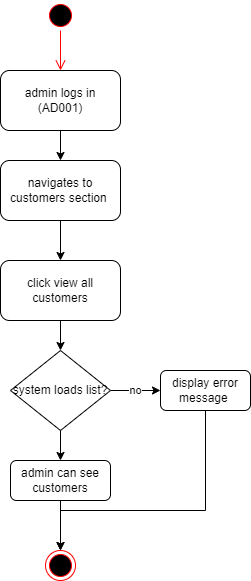

The diagram above was exported from draw.io. Its source (the exported page's mxGraphModel, read from the mxfile embedded in the PNG):
<mxGraphModel dx="1434" dy="707" grid="1" gridSize="10" guides="1" tooltips="1" connect="1" arrows="1" fold="1" page="1" pageScale="1" pageWidth="850" pageHeight="1100" math="0" shadow="0">
  <root>
    <mxCell id="0" />
    <mxCell id="1" parent="0" />
    <mxCell id="WSHZBHIttsnJ9XQ3jq2K-5" style="edgeStyle=orthogonalEdgeStyle;rounded=0;orthogonalLoop=1;jettySize=auto;html=1;exitX=0.5;exitY=1;exitDx=0;exitDy=0;" parent="1" source="WSHZBHIttsnJ9XQ3jq2K-1" target="WSHZBHIttsnJ9XQ3jq2K-2" edge="1">
      <mxGeometry relative="1" as="geometry" />
    </mxCell>
    <mxCell id="WSHZBHIttsnJ9XQ3jq2K-1" value="admin logs in (AD001)" style="rounded=1;whiteSpace=wrap;html=1;" parent="1" vertex="1">
      <mxGeometry x="50" y="150" width="120" height="60" as="geometry" />
    </mxCell>
    <mxCell id="WSHZBHIttsnJ9XQ3jq2K-6" style="edgeStyle=orthogonalEdgeStyle;rounded=0;orthogonalLoop=1;jettySize=auto;html=1;exitX=0.5;exitY=1;exitDx=0;exitDy=0;entryX=0.5;entryY=0;entryDx=0;entryDy=0;" parent="1" source="WSHZBHIttsnJ9XQ3jq2K-2" target="WSHZBHIttsnJ9XQ3jq2K-3" edge="1">
      <mxGeometry relative="1" as="geometry" />
    </mxCell>
    <mxCell id="WSHZBHIttsnJ9XQ3jq2K-2" value="navigates to customers section&amp;nbsp;" style="rounded=1;whiteSpace=wrap;html=1;" parent="1" vertex="1">
      <mxGeometry x="50" y="240" width="120" height="60" as="geometry" />
    </mxCell>
    <mxCell id="WSHZBHIttsnJ9XQ3jq2K-11" style="edgeStyle=orthogonalEdgeStyle;rounded=0;orthogonalLoop=1;jettySize=auto;html=1;exitX=0.5;exitY=1;exitDx=0;exitDy=0;" parent="1" source="WSHZBHIttsnJ9XQ3jq2K-3" target="WSHZBHIttsnJ9XQ3jq2K-4" edge="1">
      <mxGeometry relative="1" as="geometry" />
    </mxCell>
    <mxCell id="WSHZBHIttsnJ9XQ3jq2K-3" value="click view all customers" style="rounded=1;whiteSpace=wrap;html=1;" parent="1" vertex="1">
      <mxGeometry x="50" y="340" width="120" height="60" as="geometry" />
    </mxCell>
    <mxCell id="WSHZBHIttsnJ9XQ3jq2K-13" value="no" style="edgeStyle=orthogonalEdgeStyle;rounded=0;orthogonalLoop=1;jettySize=auto;html=1;exitX=1;exitY=0.5;exitDx=0;exitDy=0;" parent="1" source="WSHZBHIttsnJ9XQ3jq2K-4" target="WSHZBHIttsnJ9XQ3jq2K-12" edge="1">
      <mxGeometry relative="1" as="geometry" />
    </mxCell>
    <mxCell id="WSHZBHIttsnJ9XQ3jq2K-15" value="" style="edgeStyle=orthogonalEdgeStyle;rounded=0;orthogonalLoop=1;jettySize=auto;html=1;" parent="1" source="WSHZBHIttsnJ9XQ3jq2K-4" target="WSHZBHIttsnJ9XQ3jq2K-14" edge="1">
      <mxGeometry relative="1" as="geometry" />
    </mxCell>
    <mxCell id="WSHZBHIttsnJ9XQ3jq2K-4" value="system loads list?" style="rhombus;whiteSpace=wrap;html=1;" parent="1" vertex="1">
      <mxGeometry x="60" y="430" width="100" height="80" as="geometry" />
    </mxCell>
    <mxCell id="WSHZBHIttsnJ9XQ3jq2K-8" value="" style="ellipse;html=1;shape=startState;fillColor=#000000;strokeColor=#ff0000;" parent="1" vertex="1">
      <mxGeometry x="95" y="80" width="30" height="30" as="geometry" />
    </mxCell>
    <mxCell id="WSHZBHIttsnJ9XQ3jq2K-9" value="" style="edgeStyle=orthogonalEdgeStyle;html=1;verticalAlign=bottom;endArrow=open;endSize=8;strokeColor=#ff0000;rounded=0;" parent="1" source="WSHZBHIttsnJ9XQ3jq2K-8" target="WSHZBHIttsnJ9XQ3jq2K-1" edge="1">
      <mxGeometry relative="1" as="geometry">
        <mxPoint x="125" y="100" as="targetPoint" />
      </mxGeometry>
    </mxCell>
    <mxCell id="WSHZBHIttsnJ9XQ3jq2K-18" style="edgeStyle=orthogonalEdgeStyle;rounded=0;orthogonalLoop=1;jettySize=auto;html=1;exitX=0.5;exitY=1;exitDx=0;exitDy=0;entryX=0.5;entryY=0;entryDx=0;entryDy=0;" parent="1" source="WSHZBHIttsnJ9XQ3jq2K-12" target="WSHZBHIttsnJ9XQ3jq2K-16" edge="1">
      <mxGeometry relative="1" as="geometry">
        <Array as="points">
          <mxPoint x="255" y="590" />
          <mxPoint x="110" y="590" />
        </Array>
      </mxGeometry>
    </mxCell>
    <mxCell id="WSHZBHIttsnJ9XQ3jq2K-12" value="display error message&amp;nbsp;" style="rounded=1;whiteSpace=wrap;html=1;" parent="1" vertex="1">
      <mxGeometry x="210" y="450" width="90" height="40" as="geometry" />
    </mxCell>
    <mxCell id="WSHZBHIttsnJ9XQ3jq2K-17" value="" style="edgeStyle=orthogonalEdgeStyle;rounded=0;orthogonalLoop=1;jettySize=auto;html=1;" parent="1" source="WSHZBHIttsnJ9XQ3jq2K-14" target="WSHZBHIttsnJ9XQ3jq2K-16" edge="1">
      <mxGeometry relative="1" as="geometry" />
    </mxCell>
    <mxCell id="WSHZBHIttsnJ9XQ3jq2K-14" value="admin can see customers" style="rounded=1;whiteSpace=wrap;html=1;" parent="1" vertex="1">
      <mxGeometry x="60" y="540" width="100" height="40" as="geometry" />
    </mxCell>
    <mxCell id="WSHZBHIttsnJ9XQ3jq2K-16" value="" style="ellipse;html=1;shape=endState;fillColor=#000000;strokeColor=#ff0000;" parent="1" vertex="1">
      <mxGeometry x="95" y="630" width="30" height="30" as="geometry" />
    </mxCell>
  </root>
</mxGraphModel>